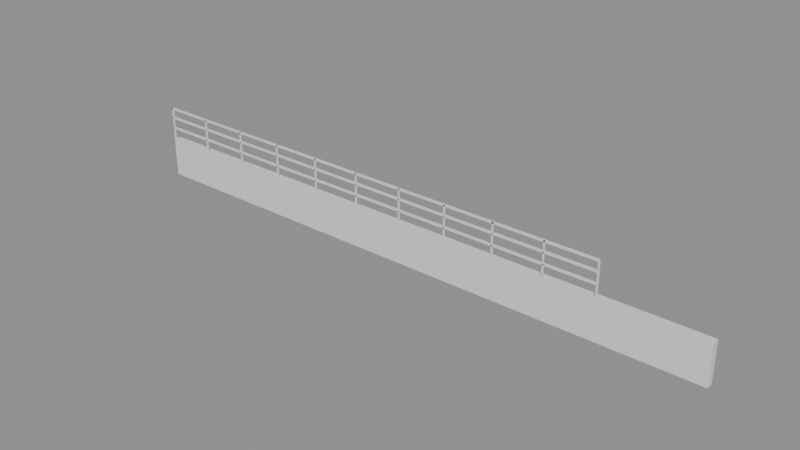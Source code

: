 # Source: e1889_after.blend  (saved by Blender 5.2.44; exported with 4.5.12 LTS)
import bpy
from mathutils import Matrix  # noqa: F401  (used for matrix-valued properties, if any)

bpy.ops.wm.read_factory_settings(use_empty=True)
scene = bpy.context.scene
scene.name = 'Scene'

# ---- materials (node trees are filled in below, after node groups)
mat_ladrillo_rojo = bpy.data.materials.new('Ladrillo_Rojo')
mat_acero = bpy.data.materials.new('Acero')

# ---- material node trees
mat_ladrillo_rojo.use_nodes = True; mat_ladrillo_rojo.node_tree.nodes.clear()
_N = mat_ladrillo_rojo.node_tree.nodes; _L = mat_ladrillo_rojo.node_tree.links
n0 = _N.new('ShaderNodeBsdfPrincipled'); n0.name = 'Principled BSDF'; n0.location = (-200, 100)
n0.inputs[3].default_value = 1.45
n0.inputs[10].default_value = 0.005
n1 = _N.new('ShaderNodeOutputMaterial'); n1.name = 'Material Output'; n1.location = (200, 100)
_L.new(n0.outputs[0], n1.inputs[0])
n1.is_active_output = True
mat_acero.use_nodes = True; mat_acero.node_tree.nodes.clear()
_N = mat_acero.node_tree.nodes; _L = mat_acero.node_tree.links
n0 = _N.new('ShaderNodeBsdfPrincipled'); n0.name = 'Principled BSDF'; n0.location = (-200, 100)
n0.inputs[3].default_value = 1.45
n0.inputs[10].default_value = 0.005
n1 = _N.new('ShaderNodeOutputMaterial'); n1.name = 'Material Output'; n1.location = (200, 100)
_L.new(n0.outputs[0], n1.inputs[0])
n1.is_active_output = True

# ---- meshes
me_muro_perimetral_cuerpo_mesh = bpy.data.meshes.new('Muro_Perimetral_Cuerpo_mesh')
me_muro_perimetral_cuerpo_mesh.from_pydata([(0.0, 0.0, 0.0), (18.0, 0.0, 0.0), (18.0, 0.2, 0.0), (0.0, 0.2, 0.0), (0.0, 0.0, 1.2), (18.0, 0.0, 1.2), (18.0, 0.2, 1.2), (0.0, 0.2, 1.2)], [], [(0, 1, 2, 3), (4, 5, 6, 7), (0, 1, 5, 4), (1, 2, 6, 5), (2, 3, 7, 6), (3, 0, 4, 7)])
me_muro_perimetral_cuerpo_mesh.materials.append(mat_ladrillo_rojo)
me_muro_perimetral_cuerpo_mesh.update()
me_baranda_superior_poste_1_mesh = bpy.data.meshes.new('Baranda_Superior_Poste_1_mesh')
me_baranda_superior_poste_1_mesh.from_pydata([(0.0, 0.0, 0.0), (0.04, 0.0, 0.0), (0.04, 0.04, 0.0), (0.0, 0.04, 0.0), (0.0, 0.0, 1.0), (0.04, 0.0, 1.0), (0.04, 0.04, 1.0), (0.0, 0.04, 1.0)], [], [(0, 1, 2, 3), (4, 5, 6, 7), (0, 1, 5, 4), (1, 2, 6, 5), (2, 3, 7, 6), (3, 0, 4, 7)])
me_baranda_superior_poste_1_mesh.materials.append(mat_acero)
me_baranda_superior_poste_1_mesh.update()
me_baranda_superior_poste_2_mesh = bpy.data.meshes.new('Baranda_Superior_Poste_2_mesh')
me_baranda_superior_poste_2_mesh.from_pydata([(0.0, 0.0, 0.0), (0.04, 0.0, 0.0), (0.04, 0.04, 0.0), (0.0, 0.04, 0.0), (0.0, 0.0, 1.0), (0.04, 0.0, 1.0), (0.04, 0.04, 1.0), (0.0, 0.04, 1.0)], [], [(0, 1, 2, 3), (4, 5, 6, 7), (0, 1, 5, 4), (1, 2, 6, 5), (2, 3, 7, 6), (3, 0, 4, 7)])
me_baranda_superior_poste_2_mesh.materials.append(mat_acero)
me_baranda_superior_poste_2_mesh.update()
me_baranda_superior_poste_3_mesh = bpy.data.meshes.new('Baranda_Superior_Poste_3_mesh')
me_baranda_superior_poste_3_mesh.from_pydata([(0.0, 0.0, 0.0), (0.04, 0.0, 0.0), (0.04, 0.04, 0.0), (0.0, 0.04, 0.0), (0.0, 0.0, 1.0), (0.04, 0.0, 1.0), (0.04, 0.04, 1.0), (0.0, 0.04, 1.0)], [], [(0, 1, 2, 3), (4, 5, 6, 7), (0, 1, 5, 4), (1, 2, 6, 5), (2, 3, 7, 6), (3, 0, 4, 7)])
me_baranda_superior_poste_3_mesh.materials.append(mat_acero)
me_baranda_superior_poste_3_mesh.update()
me_baranda_superior_poste_4_mesh = bpy.data.meshes.new('Baranda_Superior_Poste_4_mesh')
me_baranda_superior_poste_4_mesh.from_pydata([(0.0, 0.0, 0.0), (0.04, 0.0, 0.0), (0.04, 0.04, 0.0), (0.0, 0.04, 0.0), (0.0, 0.0, 1.0), (0.04, 0.0, 1.0), (0.04, 0.04, 1.0), (0.0, 0.04, 1.0)], [], [(0, 1, 2, 3), (4, 5, 6, 7), (0, 1, 5, 4), (1, 2, 6, 5), (2, 3, 7, 6), (3, 0, 4, 7)])
me_baranda_superior_poste_4_mesh.materials.append(mat_acero)
me_baranda_superior_poste_4_mesh.update()
me_baranda_superior_poste_5_mesh = bpy.data.meshes.new('Baranda_Superior_Poste_5_mesh')
me_baranda_superior_poste_5_mesh.from_pydata([(0.0, 0.0, 0.0), (0.04, 0.0, 0.0), (0.04, 0.04, 0.0), (0.0, 0.04, 0.0), (0.0, 0.0, 1.0), (0.04, 0.0, 1.0), (0.04, 0.04, 1.0), (0.0, 0.04, 1.0)], [], [(0, 1, 2, 3), (4, 5, 6, 7), (0, 1, 5, 4), (1, 2, 6, 5), (2, 3, 7, 6), (3, 0, 4, 7)])
me_baranda_superior_poste_5_mesh.materials.append(mat_acero)
me_baranda_superior_poste_5_mesh.update()
me_baranda_superior_poste_6_mesh = bpy.data.meshes.new('Baranda_Superior_Poste_6_mesh')
me_baranda_superior_poste_6_mesh.from_pydata([(0.0, 0.0, 0.0), (0.04, 0.0, 0.0), (0.04, 0.04, 0.0), (0.0, 0.04, 0.0), (0.0, 0.0, 1.0), (0.04, 0.0, 1.0), (0.04, 0.04, 1.0), (0.0, 0.04, 1.0)], [], [(0, 1, 2, 3), (4, 5, 6, 7), (0, 1, 5, 4), (1, 2, 6, 5), (2, 3, 7, 6), (3, 0, 4, 7)])
me_baranda_superior_poste_6_mesh.materials.append(mat_acero)
me_baranda_superior_poste_6_mesh.update()
me_baranda_superior_poste_7_mesh = bpy.data.meshes.new('Baranda_Superior_Poste_7_mesh')
me_baranda_superior_poste_7_mesh.from_pydata([(0.0, 0.0, 0.0), (0.04, 0.0, 0.0), (0.04, 0.04, 0.0), (0.0, 0.04, 0.0), (0.0, 0.0, 1.0), (0.04, 0.0, 1.0), (0.04, 0.04, 1.0), (0.0, 0.04, 1.0)], [], [(0, 1, 2, 3), (4, 5, 6, 7), (0, 1, 5, 4), (1, 2, 6, 5), (2, 3, 7, 6), (3, 0, 4, 7)])
me_baranda_superior_poste_7_mesh.materials.append(mat_acero)
me_baranda_superior_poste_7_mesh.update()
me_baranda_superior_poste_8_mesh = bpy.data.meshes.new('Baranda_Superior_Poste_8_mesh')
me_baranda_superior_poste_8_mesh.from_pydata([(0.0, 0.0, 0.0), (0.04, 0.0, 0.0), (0.04, 0.04, 0.0), (0.0, 0.04, 0.0), (0.0, 0.0, 1.0), (0.04, 0.0, 1.0), (0.04, 0.04, 1.0), (0.0, 0.04, 1.0)], [], [(0, 1, 2, 3), (4, 5, 6, 7), (0, 1, 5, 4), (1, 2, 6, 5), (2, 3, 7, 6), (3, 0, 4, 7)])
me_baranda_superior_poste_8_mesh.materials.append(mat_acero)
me_baranda_superior_poste_8_mesh.update()
me_baranda_superior_poste_9_mesh = bpy.data.meshes.new('Baranda_Superior_Poste_9_mesh')
me_baranda_superior_poste_9_mesh.from_pydata([(0.0, 0.0, 0.0), (0.04, 0.0, 0.0), (0.04, 0.04, 0.0), (0.0, 0.04, 0.0), (0.0, 0.0, 1.0), (0.04, 0.0, 1.0), (0.04, 0.04, 1.0), (0.0, 0.04, 1.0)], [], [(0, 1, 2, 3), (4, 5, 6, 7), (0, 1, 5, 4), (1, 2, 6, 5), (2, 3, 7, 6), (3, 0, 4, 7)])
me_baranda_superior_poste_9_mesh.materials.append(mat_acero)
me_baranda_superior_poste_9_mesh.update()
me_baranda_superior_poste_10_mesh = bpy.data.meshes.new('Baranda_Superior_Poste_10_mesh')
me_baranda_superior_poste_10_mesh.from_pydata([(0.0, 0.0, 0.0), (0.04, 0.0, 0.0), (0.04, 0.04, 0.0), (0.0, 0.04, 0.0), (0.0, 0.0, 1.0), (0.04, 0.0, 1.0), (0.04, 0.04, 1.0), (0.0, 0.04, 1.0)], [], [(0, 1, 2, 3), (4, 5, 6, 7), (0, 1, 5, 4), (1, 2, 6, 5), (2, 3, 7, 6), (3, 0, 4, 7)])
me_baranda_superior_poste_10_mesh.materials.append(mat_acero)
me_baranda_superior_poste_10_mesh.update()
me_baranda_superior_poste_11_mesh = bpy.data.meshes.new('Baranda_Superior_Poste_11_mesh')
me_baranda_superior_poste_11_mesh.from_pydata([(0.0, 0.0, 0.0), (0.04, 0.0, 0.0), (0.04, 0.04, 0.0), (0.0, 0.04, 0.0), (0.0, 0.0, 1.0), (0.04, 0.0, 1.0), (0.04, 0.04, 1.0), (0.0, 0.04, 1.0)], [], [(0, 1, 2, 3), (4, 5, 6, 7), (0, 1, 5, 4), (1, 2, 6, 5), (2, 3, 7, 6), (3, 0, 4, 7)])
me_baranda_superior_poste_11_mesh.materials.append(mat_acero)
me_baranda_superior_poste_11_mesh.update()
me_baranda_superior_top_mesh = bpy.data.meshes.new('Baranda_Superior_Top_mesh')
me_baranda_superior_top_mesh.from_pydata([(0.0, 0.0, 0.0), (15.0, 0.0, 0.0), (15.0, 0.08, 0.0), (0.0, 0.08, 0.0), (0.0, 0.0, 0.04), (15.0, 0.0, 0.04), (15.0, 0.08, 0.04), (0.0, 0.08, 0.04)], [], [(0, 1, 2, 3), (4, 5, 6, 7), (0, 1, 5, 4), (1, 2, 6, 5), (2, 3, 7, 6), (3, 0, 4, 7)])
me_baranda_superior_top_mesh.materials.append(mat_acero)
me_baranda_superior_top_mesh.update()
me_baranda_superior_trav_1_mesh = bpy.data.meshes.new('Baranda_Superior_Trav_1_mesh')
me_baranda_superior_trav_1_mesh.from_pydata([(0.0, 0.0, 0.0), (15.0, 0.0, 0.0), (15.0, 0.08, 0.0), (0.0, 0.08, 0.0), (0.0, 0.0, 0.04), (15.0, 0.0, 0.04), (15.0, 0.08, 0.04), (0.0, 0.08, 0.04)], [], [(0, 1, 2, 3), (4, 5, 6, 7), (0, 1, 5, 4), (1, 2, 6, 5), (2, 3, 7, 6), (3, 0, 4, 7)])
me_baranda_superior_trav_1_mesh.materials.append(mat_acero)
me_baranda_superior_trav_1_mesh.update()
me_baranda_superior_trav_2_mesh = bpy.data.meshes.new('Baranda_Superior_Trav_2_mesh')
me_baranda_superior_trav_2_mesh.from_pydata([(0.0, 0.0, 0.0), (15.0, 0.0, 0.0), (15.0, 0.08, 0.0), (0.0, 0.08, 0.0), (0.0, 0.0, 0.04), (15.0, 0.0, 0.04), (15.0, 0.08, 0.04), (0.0, 0.08, 0.04)], [], [(0, 1, 2, 3), (4, 5, 6, 7), (0, 1, 5, 4), (1, 2, 6, 5), (2, 3, 7, 6), (3, 0, 4, 7)])
me_baranda_superior_trav_2_mesh.materials.append(mat_acero)
me_baranda_superior_trav_2_mesh.update()

# ---- objects
ob_muro_perimetral = bpy.data.objects.new('Muro_Perimetral', None)
ob_muro_perimetral_cuerpo = bpy.data.objects.new('Muro_Perimetral_Cuerpo', me_muro_perimetral_cuerpo_mesh)
ob_baranda_superior = bpy.data.objects.new('Baranda_Superior', None)
ob_baranda_superior_poste_1 = bpy.data.objects.new('Baranda_Superior_Poste_1', me_baranda_superior_poste_1_mesh)
ob_baranda_superior_poste_2 = bpy.data.objects.new('Baranda_Superior_Poste_2', me_baranda_superior_poste_2_mesh)
ob_baranda_superior_poste_3 = bpy.data.objects.new('Baranda_Superior_Poste_3', me_baranda_superior_poste_3_mesh)
ob_baranda_superior_poste_4 = bpy.data.objects.new('Baranda_Superior_Poste_4', me_baranda_superior_poste_4_mesh)
ob_baranda_superior_poste_5 = bpy.data.objects.new('Baranda_Superior_Poste_5', me_baranda_superior_poste_5_mesh)
ob_baranda_superior_poste_6 = bpy.data.objects.new('Baranda_Superior_Poste_6', me_baranda_superior_poste_6_mesh)
ob_baranda_superior_poste_7 = bpy.data.objects.new('Baranda_Superior_Poste_7', me_baranda_superior_poste_7_mesh)
ob_baranda_superior_poste_8 = bpy.data.objects.new('Baranda_Superior_Poste_8', me_baranda_superior_poste_8_mesh)
ob_baranda_superior_poste_9 = bpy.data.objects.new('Baranda_Superior_Poste_9', me_baranda_superior_poste_9_mesh)
ob_baranda_superior_poste_10 = bpy.data.objects.new('Baranda_Superior_Poste_10', me_baranda_superior_poste_10_mesh)
ob_baranda_superior_poste_11 = bpy.data.objects.new('Baranda_Superior_Poste_11', me_baranda_superior_poste_11_mesh)
ob_baranda_superior_top = bpy.data.objects.new('Baranda_Superior_Top', me_baranda_superior_top_mesh)
ob_baranda_superior_trav_1 = bpy.data.objects.new('Baranda_Superior_Trav_1', me_baranda_superior_trav_1_mesh)
ob_baranda_superior_trav_2 = bpy.data.objects.new('Baranda_Superior_Trav_2', me_baranda_superior_trav_2_mesh)

# ---- transforms, parenting, visibility, modifiers, constraints
ob_muro_perimetral.location = (0.0, 0.0, 0.0)
ob_muro_perimetral.empty_display_type = 'ARROWS'
ob_muro_perimetral_cuerpo.parent = ob_muro_perimetral
ob_muro_perimetral_cuerpo.location = (0.0, 0.0, 0.0)
ob_baranda_superior.location = (0.0, 0.0, 1.2)
ob_baranda_superior.empty_display_type = 'ARROWS'
ob_baranda_superior_poste_1.parent = ob_baranda_superior
ob_baranda_superior_poste_1.location = (0.0, 0.0, 0.0)
ob_baranda_superior_poste_2.parent = ob_baranda_superior
ob_baranda_superior_poste_2.location = (1.5, 0.0, 0.0)
ob_baranda_superior_poste_3.parent = ob_baranda_superior
ob_baranda_superior_poste_3.location = (3.0, 0.0, 0.0)
ob_baranda_superior_poste_4.parent = ob_baranda_superior
ob_baranda_superior_poste_4.location = (4.5, 0.0, 0.0)
ob_baranda_superior_poste_5.parent = ob_baranda_superior
ob_baranda_superior_poste_5.location = (6.0, 0.0, 0.0)
ob_baranda_superior_poste_6.parent = ob_baranda_superior
ob_baranda_superior_poste_6.location = (7.5, 0.0, 0.0)
ob_baranda_superior_poste_7.parent = ob_baranda_superior
ob_baranda_superior_poste_7.location = (9.0, 0.0, 0.0)
ob_baranda_superior_poste_8.parent = ob_baranda_superior
ob_baranda_superior_poste_8.location = (10.5, 0.0, 0.0)
ob_baranda_superior_poste_9.parent = ob_baranda_superior
ob_baranda_superior_poste_9.location = (12.0, 0.0, 0.0)
ob_baranda_superior_poste_10.parent = ob_baranda_superior
ob_baranda_superior_poste_10.location = (13.5, 0.0, 0.0)
ob_baranda_superior_poste_11.parent = ob_baranda_superior
ob_baranda_superior_poste_11.location = (15.0, 0.0, 0.0)
ob_baranda_superior_top.parent = ob_baranda_superior
ob_baranda_superior_top.location = (0.0, 0.0, 0.96)
ob_baranda_superior_trav_1.parent = ob_baranda_superior
ob_baranda_superior_trav_1.location = (0.0, 0.0, 0.3333)
ob_baranda_superior_trav_2.parent = ob_baranda_superior
ob_baranda_superior_trav_2.location = (0.0, 0.0, 0.6667)

# ---- collection membership
scene.collection.objects.link(ob_muro_perimetral)
scene.collection.objects.link(ob_muro_perimetral_cuerpo)
scene.collection.objects.link(ob_baranda_superior)
scene.collection.objects.link(ob_baranda_superior_poste_1)
scene.collection.objects.link(ob_baranda_superior_poste_2)
scene.collection.objects.link(ob_baranda_superior_poste_3)
scene.collection.objects.link(ob_baranda_superior_poste_4)
scene.collection.objects.link(ob_baranda_superior_poste_5)
scene.collection.objects.link(ob_baranda_superior_poste_6)
scene.collection.objects.link(ob_baranda_superior_poste_7)
scene.collection.objects.link(ob_baranda_superior_poste_8)
scene.collection.objects.link(ob_baranda_superior_poste_9)
scene.collection.objects.link(ob_baranda_superior_poste_10)
scene.collection.objects.link(ob_baranda_superior_poste_11)
scene.collection.objects.link(ob_baranda_superior_top)
scene.collection.objects.link(ob_baranda_superior_trav_1)
scene.collection.objects.link(ob_baranda_superior_trav_2)

# ---- scene / render settings (as saved in the file)
scene.frame_start = 1; scene.frame_end = 250; scene.frame_set(1)
scene.render.engine = 'BLENDER_EEVEE_NEXT'
scene.render.bake_bias = 0.0
scene.render.bake_samples = 0
scene.render.compositor_device = 'GPU'
scene.eevee.use_volume_custom_range = False
scene.eevee.fast_gi_thickness_near = 0.1
scene.eevee.fast_gi_thickness_far = 0.0
scene.eevee.ray_tracing_options.screen_trace_thickness = 0.1
bpy.context.view_layer.update()

# ---- added for rendering (the .blend has no active camera and no usable light): camera, sun + grey world if the file has none
cam_auto = bpy.data.cameras.new('AutoCamera')
cam_auto.lens = 50.0
cam_auto.sensor_width = 36.0
cam_auto.clip_end = 1000.0
ob_auto_camera = bpy.data.objects.new('AutoCamera', cam_auto)
scene.collection.objects.link(ob_auto_camera)
ob_auto_camera.location = (25.779, -20.0348, 14.5232)
ob_auto_camera.rotation_euler = (1.09748, -7.21219e-08, 0.694738)
scene.camera = ob_auto_camera
light_auto_sun = bpy.data.lights.new('AutoSun', 'SUN')
light_auto_sun.energy = 3.0
light_auto_sun.angle = 0.0523599
ob_auto_sun = bpy.data.objects.new('AutoSun', light_auto_sun)
scene.collection.objects.link(ob_auto_sun)
ob_auto_sun.rotation_euler = (0.872665, 0.174533, 0.523599)
if scene.world is None:
    world_auto = bpy.data.worlds.new('AutoWorld')
    world_auto.color = (0.3, 0.3, 0.3)
    scene.world = world_auto
bpy.context.view_layer.update()
